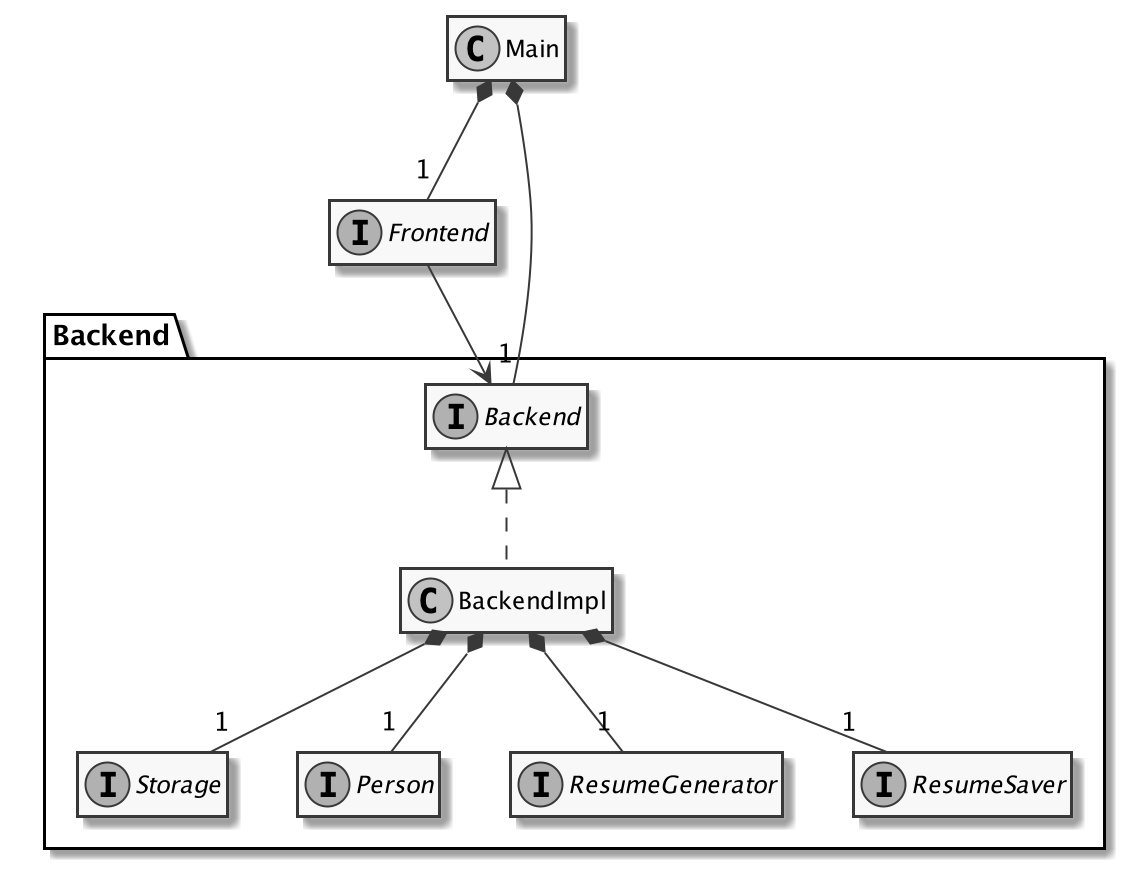

The diagram above was rendered by PlantUML. Its source (embedded in the PNG):
@startuml

skinparam monochrome true
hide empty members

class Main
interface Frontend
Main *-- "1" Backend.Backend
Main *-- "1" Frontend
Frontend --> Backend.Backend

namespace Backend {

interface Backend
class BackendImpl
Backend <|.. BackendImpl

interface Storage
interface Person
interface ResumeGenerator
interface ResumeSaver

BackendImpl *-- "1" Storage
BackendImpl *-- "1" Person
BackendImpl *-- "1" ResumeGenerator
BackendImpl *-- "1" ResumeSaver

}

@enduml